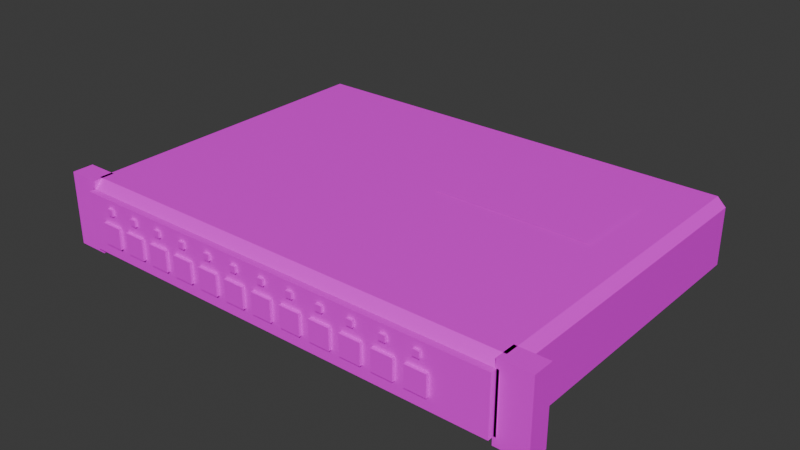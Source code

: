 # Source: Router.blend  (saved by Blender 5.2.45; exported with 4.5.12 LTS)
import bpy
from mathutils import Matrix  # noqa: F401  (used for matrix-valued properties, if any)

bpy.ops.wm.read_factory_settings(use_empty=True)
scene = bpy.context.scene
scene.name = 'Scene'

# ---- collections
col_collection = bpy.data.collections.new('Collection'); scene.collection.children.link(col_collection)

# ---- images (referenced by path relative to the original .blend; pixels are not part of the script)
import os
ASSET_DIR = os.environ.get("B2B_ASSET_DIR", "")  # directory of the original .blend (textures are referenced by path, not embedded)
HERE = os.path.dirname(os.path.abspath(__file__))  # packed textures are extracted next to this script under _unpacked/

def load_image(name, relpath, width, height, colorspace="sRGB"):
    """Load a texture the original file referenced (path relative to the .blend, or extracted next to this script)."""
    p = next((c for c in (os.path.join(HERE, relpath), os.path.join(ASSET_DIR, relpath)) if relpath and os.path.exists(c)), "")
    if p:
        img = bpy.data.images.load(p, check_existing=True)
        img.name = name
    else:  # same state as the original file: an image datablock whose file is absent (Cycles renders it pink)
        img = bpy.data.images.new(name, width, height)
        img.source = "FILE"
        img.filepath = "//" + (relpath or name)
    img.colorspace_settings.name = colorspace
    return img
img_metal_painted_png = load_image('Metal_Painted.png', 'Metal_Painted.png', 1024, 1024, 'sRGB')
img_plastic_black_png = load_image('Plastic_Black.png', 'Plastic_Black.png', 1024, 1024, 'sRGB')
img_plastic_grey_png = load_image('Plastic_Grey.png', 'Plastic_Grey.png', 1024, 1024, 'sRGB')
img_led_amber_png = load_image('LED_Amber.png', 'LED_Amber.png', 1024, 1024, 'sRGB')
img_led_green_png = load_image('LED_Green.png', 'LED_Green.png', 1024, 1024, 'sRGB')
img_metal_brushed_png = load_image('Metal_Brushed.png', 'Metal_Brushed.png', 1024, 1024, 'sRGB')
img_paper_png = load_image('Paper.png', 'Paper.png', 1024, 1024, 'sRGB')

# ---- materials (node trees are filled in below, after node groups)
mat_metal_painted = bpy.data.materials.new('Metal_Painted')
mat_plastic_black = bpy.data.materials.new('Plastic_Black')
mat_plastic_grey = bpy.data.materials.new('Plastic_Grey')
mat_led_amber = bpy.data.materials.new('LED_Amber')
mat_led_green = bpy.data.materials.new('LED_Green')
mat_metal_brushed = bpy.data.materials.new('Metal_Brushed')
mat_paper = bpy.data.materials.new('Paper')

# ---- material node trees
mat_metal_painted.use_nodes = True; mat_metal_painted.node_tree.nodes.clear()
_N = mat_metal_painted.node_tree.nodes; _L = mat_metal_painted.node_tree.links
n0 = _N.new('ShaderNodeBsdfPrincipled'); n0.name = 'Principled BSDF'; n0.location = (-200, 100)
n0.inputs[10].default_value = 0.005
n1 = _N.new('ShaderNodeOutputMaterial'); n1.name = 'Material Output'; n1.location = (200, 100)
n2 = _N.new('ShaderNodeTexImage'); n2.name = 'Image Texture'; n2.location = (0, 0)
n2.image = img_metal_painted_png
n2.interpolation = 'Closest'
_L.new(n0.outputs[0], n1.inputs[0])
_L.new(n2.outputs[0], n0.inputs[0])
n1.is_active_output = True
mat_plastic_black.use_nodes = True; mat_plastic_black.node_tree.nodes.clear()
_N = mat_plastic_black.node_tree.nodes; _L = mat_plastic_black.node_tree.links
n0 = _N.new('ShaderNodeBsdfPrincipled'); n0.name = 'Principled BSDF'; n0.location = (-200, 100)
n0.inputs[10].default_value = 0.005
n1 = _N.new('ShaderNodeOutputMaterial'); n1.name = 'Material Output'; n1.location = (200, 100)
n2 = _N.new('ShaderNodeTexImage'); n2.name = 'Image Texture'; n2.location = (0, 0)
n2.image = img_plastic_black_png
n2.interpolation = 'Closest'
_L.new(n0.outputs[0], n1.inputs[0])
_L.new(n2.outputs[0], n0.inputs[0])
n1.is_active_output = True
mat_plastic_grey.use_nodes = True; mat_plastic_grey.node_tree.nodes.clear()
_N = mat_plastic_grey.node_tree.nodes; _L = mat_plastic_grey.node_tree.links
n0 = _N.new('ShaderNodeBsdfPrincipled'); n0.name = 'Principled BSDF'; n0.location = (-200, 100)
n0.inputs[10].default_value = 0.005
n1 = _N.new('ShaderNodeOutputMaterial'); n1.name = 'Material Output'; n1.location = (200, 100)
n2 = _N.new('ShaderNodeTexImage'); n2.name = 'Image Texture'; n2.location = (0, 0)
n2.image = img_plastic_grey_png
n2.interpolation = 'Closest'
_L.new(n0.outputs[0], n1.inputs[0])
_L.new(n2.outputs[0], n0.inputs[0])
n1.is_active_output = True
mat_led_amber.use_nodes = True; mat_led_amber.node_tree.nodes.clear()
_N = mat_led_amber.node_tree.nodes; _L = mat_led_amber.node_tree.links
n0 = _N.new('ShaderNodeBsdfPrincipled'); n0.name = 'Principled BSDF'; n0.location = (-200, 100)
n0.inputs[10].default_value = 0.005
n1 = _N.new('ShaderNodeOutputMaterial'); n1.name = 'Material Output'; n1.location = (200, 100)
n2 = _N.new('ShaderNodeTexImage'); n2.name = 'Image Texture'; n2.location = (0, 0)
n2.image = img_led_amber_png
n2.interpolation = 'Closest'
_L.new(n0.outputs[0], n1.inputs[0])
_L.new(n2.outputs[0], n0.inputs[0])
n1.is_active_output = True
mat_led_green.use_nodes = True; mat_led_green.node_tree.nodes.clear()
_N = mat_led_green.node_tree.nodes; _L = mat_led_green.node_tree.links
n0 = _N.new('ShaderNodeBsdfPrincipled'); n0.name = 'Principled BSDF'; n0.location = (-200, 100)
n0.inputs[10].default_value = 0.005
n1 = _N.new('ShaderNodeOutputMaterial'); n1.name = 'Material Output'; n1.location = (200, 100)
n2 = _N.new('ShaderNodeTexImage'); n2.name = 'Image Texture'; n2.location = (0, 0)
n2.image = img_led_green_png
n2.interpolation = 'Closest'
_L.new(n0.outputs[0], n1.inputs[0])
_L.new(n2.outputs[0], n0.inputs[0])
n1.is_active_output = True
mat_metal_brushed.use_nodes = True; mat_metal_brushed.node_tree.nodes.clear()
_N = mat_metal_brushed.node_tree.nodes; _L = mat_metal_brushed.node_tree.links
n0 = _N.new('ShaderNodeBsdfPrincipled'); n0.name = 'Principled BSDF'; n0.location = (-200, 100)
n0.inputs[10].default_value = 0.005
n1 = _N.new('ShaderNodeOutputMaterial'); n1.name = 'Material Output'; n1.location = (200, 100)
n2 = _N.new('ShaderNodeTexImage'); n2.name = 'Image Texture'; n2.location = (0, 0)
n2.image = img_metal_brushed_png
n2.interpolation = 'Closest'
_L.new(n0.outputs[0], n1.inputs[0])
_L.new(n2.outputs[0], n0.inputs[0])
n1.is_active_output = True
mat_paper.use_nodes = True; mat_paper.node_tree.nodes.clear()
_N = mat_paper.node_tree.nodes; _L = mat_paper.node_tree.links
n0 = _N.new('ShaderNodeBsdfPrincipled'); n0.name = 'Principled BSDF'; n0.location = (-200, 100)
n0.inputs[10].default_value = 0.005
n1 = _N.new('ShaderNodeOutputMaterial'); n1.name = 'Material Output'; n1.location = (200, 100)
n2 = _N.new('ShaderNodeTexImage'); n2.name = 'Image Texture'; n2.location = (0, 0)
n2.image = img_paper_png
n2.interpolation = 'Closest'
_L.new(n0.outputs[0], n1.inputs[0])
_L.new(n2.outputs[0], n0.inputs[0])
n1.is_active_output = True

# ---- world
world_world = bpy.data.worlds.new('World'); scene.world = world_world
world_world.use_nodes = True; world_world.node_tree.nodes.clear()
_N = world_world.node_tree.nodes; _L = world_world.node_tree.links
n0 = _N.new('ShaderNodeOutputWorld'); n0.name = 'World Output'; n0.location = (200, 100)
n1 = _N.new('ShaderNodeBackground'); n1.name = 'Background'; n1.location = (-200, 100)
n1.inputs[0].default_value = (0.05088, 0.05088, 0.05088, 1.0)
_L.new(n1.outputs[0], n0.inputs[0])
n0.is_active_output = True
world_world.color = (0.05088, 0.05088, 0.05088)
world_world.sun_shadow_jitter_overblur = 0.0

# ---- meshes
me_router = bpy.data.meshes.new('Router')
me_router.from_pydata([(-0.21, -0.16, 0.027), (0.21, -0.16, 0.027), (0.21, -0.166, 0.027), (-0.21, -0.166, 0.027), (-0.21, -0.16, -0.027), (0.21, -0.16, -0.027), (0.21, -0.166, -0.027), (-0.21, -0.166, -0.027), (-0.22, -0.152, -0.027), (-0.212, -0.152, -0.035), (-0.212, -0.16, -0.027), (0.22, -0.152, -0.027), (0.212, -0.16, -0.027), (0.212, -0.152, -0.035), (0.212, 0.16, -0.027), (0.22, 0.152, -0.027), (0.212, 0.152, -0.035), (-0.22, 0.152, -0.027), (-0.212, 0.16, -0.027), (-0.212, 0.152, -0.035), (-0.22, -0.152, 0.027), (-0.212, -0.16, 0.027), (-0.212, -0.152, 0.035), (0.212, -0.16, 0.027), (0.22, -0.152, 0.027), (0.212, -0.152, 0.035), (0.22, 0.152, 0.027), (0.212, 0.16, 0.027), (0.212, 0.152, 0.035), (-0.22, 0.152, 0.027), (-0.212, 0.152, 0.035), (-0.212, 0.16, 0.027), (-0.19, -0.169, -0.015), (-0.17, -0.169, -0.015), (-0.17, -0.165, -0.015), (-0.19, -0.165, -0.015), (-0.19, -0.169, 0.005), (-0.17, -0.169, 0.005), (-0.17, -0.165, 0.005), (-0.19, -0.165, 0.005), (-0.183, -0.1685, 0.014), (-0.177, -0.1685, 0.014), (-0.177, -0.1655, 0.014), (-0.183, -0.1655, 0.014), (-0.183, -0.1685, 0.02), (-0.177, -0.1685, 0.02), (-0.177, -0.1655, 0.02), (-0.183, -0.1655, 0.02), (-0.16, -0.169, -0.015), (-0.14, -0.169, -0.015), (-0.14, -0.165, -0.015), (-0.16, -0.165, -0.015), (-0.16, -0.169, 0.005), (-0.14, -0.169, 0.005), (-0.14, -0.165, 0.005), (-0.16, -0.165, 0.005), (-0.153, -0.1685, 0.014), (-0.147, -0.1685, 0.014), (-0.147, -0.1655, 0.014), (-0.153, -0.1655, 0.014), (-0.153, -0.1685, 0.02), (-0.147, -0.1685, 0.02), (-0.147, -0.1655, 0.02), (-0.153, -0.1655, 0.02), (-0.13, -0.169, -0.015), (-0.11, -0.169, -0.015), (-0.11, -0.165, -0.015), (-0.13, -0.165, -0.015), (-0.13, -0.169, 0.005), (-0.11, -0.169, 0.005), (-0.11, -0.165, 0.005), (-0.13, -0.165, 0.005), (-0.123, -0.1685, 0.014), (-0.117, -0.1685, 0.014), (-0.117, -0.1655, 0.014), (-0.123, -0.1655, 0.014), (-0.123, -0.1685, 0.02), (-0.117, -0.1685, 0.02), (-0.117, -0.1655, 0.02), (-0.123, -0.1655, 0.02), (-0.1, -0.169, -0.015), (-0.08, -0.169, -0.015), (-0.08, -0.165, -0.015), (-0.1, -0.165, -0.015), (-0.1, -0.169, 0.005), (-0.08, -0.169, 0.005), (-0.08, -0.165, 0.005), (-0.1, -0.165, 0.005), (-0.093, -0.1685, 0.014), (-0.087, -0.1685, 0.014), (-0.087, -0.1655, 0.014), (-0.093, -0.1655, 0.014), (-0.093, -0.1685, 0.02), (-0.087, -0.1685, 0.02), (-0.087, -0.1655, 0.02), (-0.093, -0.1655, 0.02), (-0.07, -0.169, -0.015), (-0.05, -0.169, -0.015), (-0.05, -0.165, -0.015), (-0.07, -0.165, -0.015), (-0.07, -0.169, 0.005), (-0.05, -0.169, 0.005), (-0.05, -0.165, 0.005), (-0.07, -0.165, 0.005), (-0.063, -0.1685, 0.014), (-0.057, -0.1685, 0.014), (-0.057, -0.1655, 0.014), (-0.063, -0.1655, 0.014), (-0.063, -0.1685, 0.02), (-0.057, -0.1685, 0.02), (-0.057, -0.1655, 0.02), (-0.063, -0.1655, 0.02), (-0.04, -0.169, -0.015), (-0.02, -0.169, -0.015), (-0.02, -0.165, -0.015), (-0.04, -0.165, -0.015), (-0.04, -0.169, 0.005), (-0.02, -0.169, 0.005), (-0.02, -0.165, 0.005), (-0.04, -0.165, 0.005), (-0.033, -0.1685, 0.014), (-0.027, -0.1685, 0.014), (-0.027, -0.1655, 0.014), (-0.033, -0.1655, 0.014), (-0.033, -0.1685, 0.02), (-0.027, -0.1685, 0.02), (-0.027, -0.1655, 0.02), (-0.033, -0.1655, 0.02), (-0.01, -0.169, -0.015), (0.01, -0.169, -0.015), (0.01, -0.165, -0.015), (-0.01, -0.165, -0.015), (-0.01, -0.169, 0.005), (0.01, -0.169, 0.005), (0.01, -0.165, 0.005), (-0.01, -0.165, 0.005), (-0.003, -0.1685, 0.014), (0.003, -0.1685, 0.014), (0.003, -0.1655, 0.014), (-0.003, -0.1655, 0.014), (-0.003, -0.1685, 0.02), (0.003, -0.1685, 0.02), (0.003, -0.1655, 0.02), (-0.003, -0.1655, 0.02), (0.02, -0.169, -0.015), (0.04, -0.169, -0.015), (0.04, -0.165, -0.015), (0.02, -0.165, -0.015), (0.02, -0.169, 0.005), (0.04, -0.169, 0.005), (0.04, -0.165, 0.005), (0.02, -0.165, 0.005), (0.027, -0.1685, 0.014), (0.033, -0.1685, 0.014), (0.033, -0.1655, 0.014), (0.027, -0.1655, 0.014), (0.027, -0.1685, 0.02), (0.033, -0.1685, 0.02), (0.033, -0.1655, 0.02), (0.027, -0.1655, 0.02), (0.05, -0.169, -0.015), (0.07, -0.169, -0.015), (0.07, -0.165, -0.015), (0.05, -0.165, -0.015), (0.05, -0.169, 0.005), (0.07, -0.169, 0.005), (0.07, -0.165, 0.005), (0.05, -0.165, 0.005), (0.057, -0.1685, 0.014), (0.063, -0.1685, 0.014), (0.063, -0.1655, 0.014), (0.057, -0.1655, 0.014), (0.057, -0.1685, 0.02), (0.063, -0.1685, 0.02), (0.063, -0.1655, 0.02), (0.057, -0.1655, 0.02), (0.08, -0.169, -0.015), (0.1, -0.169, -0.015), (0.1, -0.165, -0.015), (0.08, -0.165, -0.015), (0.08, -0.169, 0.005), (0.1, -0.169, 0.005), (0.1, -0.165, 0.005), (0.08, -0.165, 0.005), (0.087, -0.1685, 0.014), (0.093, -0.1685, 0.014), (0.093, -0.1655, 0.014), (0.087, -0.1655, 0.014), (0.087, -0.1685, 0.02), (0.093, -0.1685, 0.02), (0.093, -0.1655, 0.02), (0.087, -0.1655, 0.02), (0.11, -0.169, -0.015), (0.13, -0.169, -0.015), (0.13, -0.165, -0.015), (0.11, -0.165, -0.015), (0.11, -0.169, 0.005), (0.13, -0.169, 0.005), (0.13, -0.165, 0.005), (0.11, -0.165, 0.005), (0.117, -0.1685, 0.014), (0.123, -0.1685, 0.014), (0.123, -0.1655, 0.014), (0.117, -0.1655, 0.014), (0.117, -0.1685, 0.02), (0.123, -0.1685, 0.02), (0.123, -0.1655, 0.02), (0.117, -0.1655, 0.02), (0.14, -0.169, -0.015), (0.16, -0.169, -0.015), (0.16, -0.165, -0.015), (0.14, -0.165, -0.015), (0.14, -0.169, 0.005), (0.16, -0.169, 0.005), (0.16, -0.165, 0.005), (0.14, -0.165, 0.005), (0.147, -0.1685, 0.014), (0.153, -0.1685, 0.014), (0.153, -0.1655, 0.014), (0.147, -0.1655, 0.014), (0.147, -0.1685, 0.02), (0.153, -0.1685, 0.02), (0.153, -0.1655, 0.02), (0.147, -0.1655, 0.02), (-0.239, -0.16, -0.035), (-0.209, -0.16, -0.035), (-0.209, -0.14, -0.035), (-0.239, -0.14, -0.035), (-0.239, -0.16, 0.035), (-0.209, -0.16, 0.035), (-0.209, -0.14, 0.035), (-0.239, -0.14, 0.035), (0.209, -0.16, -0.035), (0.239, -0.16, -0.035), (0.239, -0.14, -0.035), (0.209, -0.14, -0.035), (0.209, -0.16, 0.035), (0.239, -0.16, 0.035), (0.239, -0.14, 0.035), (0.209, -0.14, 0.035), (0.025, 0.09, 0.0355), (0.175, 0.09, 0.0355), (0.175, 0.01, 0.0355), (0.025, 0.01, 0.0355)], [], [(4, 0, 1, 5), (6, 2, 3, 7), (3, 2, 1, 0), (4, 5, 6, 7), (7, 3, 0, 4), (5, 1, 2, 6), (8, 9, 10), (11, 12, 13), (14, 15, 16), (17, 18, 19), (20, 21, 22), (23, 24, 25), (26, 27, 28), (29, 30, 31), (8, 17, 19, 9), (18, 14, 16, 19), (15, 11, 13, 16), (12, 10, 9, 13), (29, 20, 22, 30), (21, 23, 25, 22), (24, 26, 28, 25), (27, 31, 30, 28), (11, 24, 23, 12), (20, 8, 10, 21), (14, 27, 26, 15), (17, 29, 31, 18), (8, 20, 29, 17), (19, 16, 13, 9), (12, 23, 21, 10), (15, 26, 24, 11), (18, 31, 27, 14), (22, 25, 28, 30), (35, 34, 33, 32), (36, 37, 38, 39), (33, 37, 36, 32), (34, 38, 37, 33), (35, 39, 38, 34), (32, 36, 39, 35), (43, 42, 41, 40), (44, 45, 46, 47), (41, 45, 44, 40), (42, 46, 45, 41), (43, 47, 46, 42), (40, 44, 47, 43), (51, 50, 49, 48), (52, 53, 54, 55), (49, 53, 52, 48), (50, 54, 53, 49), (51, 55, 54, 50), (48, 52, 55, 51), (59, 58, 57, 56), (60, 61, 62, 63), (57, 61, 60, 56), (58, 62, 61, 57), (59, 63, 62, 58), (56, 60, 63, 59), (67, 66, 65, 64), (68, 69, 70, 71), (65, 69, 68, 64), (66, 70, 69, 65), (67, 71, 70, 66), (64, 68, 71, 67), (75, 74, 73, 72), (76, 77, 78, 79), (73, 77, 76, 72), (74, 78, 77, 73), (75, 79, 78, 74), (72, 76, 79, 75), (83, 82, 81, 80), (84, 85, 86, 87), (81, 85, 84, 80), (82, 86, 85, 81), (83, 87, 86, 82), (80, 84, 87, 83), (91, 90, 89, 88), (92, 93, 94, 95), (89, 93, 92, 88), (90, 94, 93, 89), (91, 95, 94, 90), (88, 92, 95, 91), (99, 98, 97, 96), (100, 101, 102, 103), (97, 101, 100, 96), (98, 102, 101, 97), (99, 103, 102, 98), (96, 100, 103, 99), (107, 106, 105, 104), (108, 109, 110, 111), (105, 109, 108, 104), (106, 110, 109, 105), (107, 111, 110, 106), (104, 108, 111, 107), (115, 114, 113, 112), (116, 117, 118, 119), (113, 117, 116, 112), (114, 118, 117, 113), (115, 119, 118, 114), (112, 116, 119, 115), (123, 122, 121, 120), (124, 125, 126, 127), (121, 125, 124, 120), (122, 126, 125, 121), (123, 127, 126, 122), (120, 124, 127, 123), (131, 130, 129, 128), (132, 133, 134, 135), (129, 133, 132, 128), (130, 134, 133, 129), (131, 135, 134, 130), (128, 132, 135, 131), (139, 138, 137, 136), (140, 141, 142, 143), (137, 141, 140, 136), (138, 142, 141, 137), (139, 143, 142, 138), (136, 140, 143, 139), (147, 146, 145, 144), (148, 149, 150, 151), (145, 149, 148, 144), (146, 150, 149, 145), (147, 151, 150, 146), (144, 148, 151, 147), (155, 154, 153, 152), (156, 157, 158, 159), (153, 157, 156, 152), (154, 158, 157, 153), (155, 159, 158, 154), (152, 156, 159, 155), (163, 162, 161, 160), (164, 165, 166, 167), (161, 165, 164, 160), (162, 166, 165, 161), (163, 167, 166, 162), (160, 164, 167, 163), (171, 170, 169, 168), (172, 173, 174, 175), (169, 173, 172, 168), (170, 174, 173, 169), (171, 175, 174, 170), (168, 172, 175, 171), (179, 178, 177, 176), (180, 181, 182, 183), (177, 181, 180, 176), (178, 182, 181, 177), (179, 183, 182, 178), (176, 180, 183, 179), (187, 186, 185, 184), (188, 189, 190, 191), (185, 189, 188, 184), (186, 190, 189, 185), (187, 191, 190, 186), (184, 188, 191, 187), (195, 194, 193, 192), (196, 197, 198, 199), (193, 197, 196, 192), (194, 198, 197, 193), (195, 199, 198, 194), (192, 196, 199, 195), (203, 202, 201, 200), (204, 205, 206, 207), (201, 205, 204, 200), (202, 206, 205, 201), (203, 207, 206, 202), (200, 204, 207, 203), (211, 210, 209, 208), (212, 213, 214, 215), (209, 213, 212, 208), (210, 214, 213, 209), (211, 215, 214, 210), (208, 212, 215, 211), (219, 218, 217, 216), (220, 221, 222, 223), (217, 221, 220, 216), (218, 222, 221, 217), (219, 223, 222, 218), (216, 220, 223, 219), (227, 226, 225, 224), (228, 229, 230, 231), (225, 229, 228, 224), (226, 230, 229, 225), (227, 231, 230, 226), (224, 228, 231, 227), (235, 234, 233, 232), (236, 237, 238, 239), (233, 237, 236, 232), (234, 238, 237, 233), (235, 239, 238, 234), (232, 236, 239, 235), (241, 242, 243, 240)])
me_router.polygons.foreach_set('material_index', [1, 1, 1, 1, 1, 1, 0, 0, 0, 0, 0, 0, 0, 0, 0, 0, 0, 0, 0, 0, 0, 0, 0, 0, 0, 0, 0, 0, 0, 0, 0, 0, 2, 2, 2, 2, 2, 2, 3, 3, 3, 3, 3, 3, 2, 2, 2, 2, 2, 2, 4, 4, 4, 4, 4, 4, 2, 2, 2, 2, 2, 2, 4, 4, 4, 4, 4, 4, 2, 2, 2, 2, 2, 2, 4, 4, 4, 4, 4, 4, 2, 2, 2, 2, 2, 2, 3, 3, 3, 3, 3, 3, 2, 2, 2, 2, 2, 2, 4, 4, 4, 4, 4, 4, 2, 2, 2, 2, 2, 2, 4, 4, 4, 4, 4, 4, 2, 2, 2, 2, 2, 2, 4, 4, 4, 4, 4, 4, 2, 2, 2, 2, 2, 2, 3, 3, 3, 3, 3, 3, 2, 2, 2, 2, 2, 2, 4, 4, 4, 4, 4, 4, 2, 2, 2, 2, 2, 2, 4, 4, 4, 4, 4, 4, 2, 2, 2, 2, 2, 2, 4, 4, 4, 4, 4, 4, 5, 5, 5, 5, 5, 5, 5, 5, 5, 5, 5, 5, 6])
_uv = me_router.uv_layers.new(name='UVMap')
_uv.uv.foreach_set('vector', [0.525, -0.0675, 0.525, 0.0675, -0.525, 0.0675, -0.525, -0.0675, 0.525, -0.0675, 0.525, 0.0675, -0.525, 0.0675, -0.525, -0.0675, -0.525, -0.415, 0.525, -0.415, 0.525, -0.4, -0.525, -0.4, -0.525, -0.4, 0.525, -0.4, 0.525, -0.415, -0.525, -0.415, 0.415, -0.0675, 0.415, 0.0675, 0.4, 0.0675, 0.4, -0.0675, -0.4, -0.0675, -0.4, 0.0675, -0.415, 0.0675, -0.415, -0.0675, 0.2533, -0.045, 0.2533, -0.05833, 0.2667, -0.045, -0.2533, -0.045, -0.2667, -0.045, -0.2533, -0.05833, 0.2667, -0.045, 0.2533, -0.045, 0.2533, -0.05833, -0.2533, -0.045, -0.2667, -0.045, -0.2533, -0.05833, 0.2533, 0.045, 0.2667, 0.045, 0.2533, 0.05833, -0.2667, 0.045, -0.2533, 0.045, -0.2533, 0.05833, 0.2533, 0.045, 0.2667, 0.045, 0.2533, 0.05833, -0.2533, 0.045, -0.2533, 0.05833, -0.2667, 0.045, 0.2533, -0.045, -0.2533, -0.045, -0.2533, -0.05833, 0.2533, -0.05833, 0.3533, -0.045, -0.3533, -0.045, -0.3533, -0.05833, 0.3533, -0.05833, 0.2533, -0.045, -0.2533, -0.045, -0.2533, -0.05833, 0.2533, -0.05833, 0.3533, -0.045, -0.3533, -0.045, -0.3533, -0.05833, 0.3533, -0.05833, -0.2533, 0.045, 0.2533, 0.045, 0.2533, 0.05833, -0.2533, 0.05833, -0.3533, 0.045, 0.3533, 0.045, 0.3533, 0.05833, -0.3533, 0.05833, -0.2533, 0.045, 0.2533, 0.045, 0.2533, 0.05833, -0.2533, 0.05833, -0.3533, 0.045, 0.3533, 0.045, 0.3533, 0.05833, -0.3533, 0.05833, -0.2533, -0.045, -0.2533, 0.045, -0.2667, 0.045, -0.2667, -0.045, 0.2533, 0.045, 0.2533, -0.045, 0.2667, -0.045, 0.2667, 0.045, 0.2667, -0.045, 0.2667, 0.045, 0.2533, 0.045, 0.2533, -0.045, -0.2533, -0.045, -0.2533, 0.045, -0.2667, 0.045, -0.2667, -0.045, 0.2533, -0.045, 0.2533, 0.045, -0.2533, 0.045, -0.2533, -0.045, -0.3533, 0.2533, 0.3533, 0.2533, 0.3533, -0.2533, -0.3533, -0.2533, 0.3533, -0.045, 0.3533, 0.045, -0.3533, 0.045, -0.3533, -0.045, 0.2533, -0.045, 0.2533, 0.045, -0.2533, 0.045, -0.2533, -0.045, 0.3533, -0.045, 0.3533, 0.045, -0.3533, 0.045, -0.3533, -0.045, -0.3533, -0.2533, 0.3533, -0.2533, 0.3533, 0.2533, -0.3533, 0.2533, -0.475, -0.4125, -0.425, -0.4125, -0.425, -0.4225, -0.475, -0.4225, -0.475, -0.4225, -0.425, -0.4225, -0.425, -0.4125, -0.475, -0.4125, -0.425, -0.0375, -0.425, 0.0125, -0.475, 0.0125, -0.475, -0.0375, -0.4125, -0.0375, -0.4125, 0.0125, -0.4225, 0.0125, -0.4225, -0.0375, 0.475, -0.0375, 0.475, 0.0125, 0.425, 0.0125, 0.425, -0.0375, 0.4225, -0.0375, 0.4225, 0.0125, 0.4125, 0.0125, 0.4125, -0.0375, -0.183, -0.1655, -0.177, -0.1655, -0.177, -0.1685, -0.183, -0.1685, -0.183, -0.1685, -0.177, -0.1685, -0.177, -0.1655, -0.183, -0.1655, -0.177, 0.014, -0.177, 0.02, -0.183, 0.02, -0.183, 0.014, -0.1655, 0.014, -0.1655, 0.02, -0.1685, 0.02, -0.1685, 0.014, 0.183, 0.014, 0.183, 0.02, 0.177, 0.02, 0.177, 0.014, 0.1685, 0.014, 0.1685, 0.02, 0.1655, 0.02, 0.1655, 0.014, -0.4, -0.4125, -0.35, -0.4125, -0.35, -0.4225, -0.4, -0.4225, -0.4, -0.4225, -0.35, -0.4225, -0.35, -0.4125, -0.4, -0.4125, -0.35, -0.0375, -0.35, 0.0125, -0.4, 0.0125, -0.4, -0.0375, -0.4125, -0.0375, -0.4125, 0.0125, -0.4225, 0.0125, -0.4225, -0.0375, 0.4, -0.0375, 0.4, 0.0125, 0.35, 0.0125, 0.35, -0.0375, 0.4225, -0.0375, 0.4225, 0.0125, 0.4125, 0.0125, 0.4125, -0.0375, -0.153, -0.1655, -0.147, -0.1655, -0.147, -0.1685, -0.153, -0.1685, -0.153, -0.1685, -0.147, -0.1685, -0.147, -0.1655, -0.153, -0.1655, -0.147, 0.014, -0.147, 0.02, -0.153, 0.02, -0.153, 0.014, -0.1655, 0.014, -0.1655, 0.02, -0.1685, 0.02, -0.1685, 0.014, 0.153, 0.014, 0.153, 0.02, 0.147, 0.02, 0.147, 0.014, 0.1685, 0.014, 0.1685, 0.02, 0.1655, 0.02, 0.1655, 0.014, -0.325, -0.4125, -0.275, -0.4125, -0.275, -0.4225, -0.325, -0.4225, -0.325, -0.4225, -0.275, -0.4225, -0.275, -0.4125, -0.325, -0.4125, -0.275, -0.0375, -0.275, 0.0125, -0.325, 0.0125, -0.325, -0.0375, -0.4125, -0.0375, -0.4125, 0.0125, -0.4225, 0.0125, -0.4225, -0.0375, 0.325, -0.0375, 0.325, 0.0125, 0.275, 0.0125, 0.275, -0.0375, 0.4225, -0.0375, 0.4225, 0.0125, 0.4125, 0.0125, 0.4125, -0.0375, -0.123, -0.1655, -0.117, -0.1655, -0.117, -0.1685, -0.123, -0.1685, -0.123, -0.1685, -0.117, -0.1685, -0.117, -0.1655, -0.123, -0.1655, -0.117, 0.014, -0.117, 0.02, -0.123, 0.02, -0.123, 0.014, -0.1655, 0.014, -0.1655, 0.02, -0.1685, 0.02, -0.1685, 0.014, 0.123, 0.014, 0.123, 0.02, 0.117, 0.02, 0.117, 0.014, 0.1685, 0.014, 0.1685, 0.02, 0.1655, 0.02, 0.1655, 0.014, -0.25, -0.4125, -0.2, -0.4125, -0.2, -0.4225, -0.25, -0.4225, -0.25, -0.4225, -0.2, -0.4225, -0.2, -0.4125, -0.25, -0.4125, -0.2, -0.0375, -0.2, 0.0125, -0.25, 0.0125, -0.25, -0.0375, -0.4125, -0.0375, -0.4125, 0.0125, -0.4225, 0.0125, -0.4225, -0.0375, 0.25, -0.0375, 0.25, 0.0125, 0.2, 0.0125, 0.2, -0.0375, 0.4225, -0.0375, 0.4225, 0.0125, 0.4125, 0.0125, 0.4125, -0.0375, -0.093, -0.1655, -0.087, -0.1655, -0.087, -0.1685, -0.093, -0.1685, -0.093, -0.1685, -0.087, -0.1685, -0.087, -0.1655, -0.093, -0.1655, -0.087, 0.014, -0.087, 0.02, -0.093, 0.02, -0.093, 0.014, -0.1655, 0.014, -0.1655, 0.02, -0.1685, 0.02, -0.1685, 0.014, 0.093, 0.014, 0.093, 0.02, 0.087, 0.02, 0.087, 0.014, 0.1685, 0.014, 0.1685, 0.02, 0.1655, 0.02, 0.1655, 0.014, -0.175, -0.4125, -0.125, -0.4125, -0.125, -0.4225, -0.175, -0.4225, -0.175, -0.4225, -0.125, -0.4225, -0.125, -0.4125, -0.175, -0.4125, -0.125, -0.0375, -0.125, 0.0125, -0.175, 0.0125, -0.175, -0.0375, -0.4125, -0.0375, -0.4125, 0.0125, -0.4225, 0.0125, -0.4225, -0.0375, 0.175, -0.0375, 0.175, 0.0125, 0.125, 0.0125, 0.125, -0.0375, 0.4225, -0.0375, 0.4225, 0.0125, 0.4125, 0.0125, 0.4125, -0.0375, -0.063, -0.1655, -0.057, -0.1655, -0.057, -0.1685, -0.063, -0.1685, -0.063, -0.1685, -0.057, -0.1685, -0.057, -0.1655, -0.063, -0.1655, -0.057, 0.014, -0.057, 0.02, -0.063, 0.02, -0.063, 0.014, -0.1655, 0.014, -0.1655, 0.02, -0.1685, 0.02, -0.1685, 0.014, 0.063, 0.014, 0.063, 0.02, 0.057, 0.02, 0.057, 0.014, 0.1685, 0.014, 0.1685, 0.02, 0.1655, 0.02, 0.1655, 0.014, -0.1, -0.4125, -0.05, -0.4125, -0.05, -0.4225, -0.1, -0.4225, -0.1, -0.4225, -0.05, -0.4225, -0.05, -0.4125, -0.1, -0.4125, -0.05, -0.0375, -0.05, 0.0125, -0.1, 0.0125, -0.1, -0.0375, -0.4125, -0.0375, -0.4125, 0.0125, -0.4225, 0.0125, -0.4225, -0.0375, 0.1, -0.0375, 0.1, 0.0125, 0.05, 0.0125, 0.05, -0.0375, 0.4225, -0.0375, 0.4225, 0.0125, 0.4125, 0.0125, 0.4125, -0.0375, -0.033, -0.1655, -0.027, -0.1655, -0.027, -0.1685, -0.033, -0.1685, -0.033, -0.1685, -0.027, -0.1685, -0.027, -0.1655, -0.033, -0.1655, -0.027, 0.014, -0.027, 0.02, -0.033, 0.02, -0.033, 0.014, -0.1655, 0.014, -0.1655, 0.02, -0.1685, 0.02, -0.1685, 0.014, 0.033, 0.014, 0.033, 0.02, 0.027, 0.02, 0.027, 0.014, 0.1685, 0.014, 0.1685, 0.02, 0.1655, 0.02, 0.1655, 0.014, -0.025, -0.4125, 0.025, -0.4125, 0.025, -0.4225, -0.025, -0.4225, -0.025, -0.4225, 0.025, -0.4225, 0.025, -0.4125, -0.025, -0.4125, 0.025, -0.0375, 0.025, 0.0125, -0.025, 0.0125, -0.025, -0.0375, -0.4125, -0.0375, -0.4125, 0.0125, -0.4225, 0.0125, -0.4225, -0.0375, 0.025, -0.0375, 0.025, 0.0125, -0.025, 0.0125, -0.025, -0.0375, 0.4225, -0.0375, 0.4225, 0.0125, 0.4125, 0.0125, 0.4125, -0.0375, -0.003, -0.1655, 0.003, -0.1655, 0.003, -0.1685, -0.003, -0.1685, -0.003, -0.1685, 0.003, -0.1685, 0.003, -0.1655, -0.003, -0.1655, 0.003, 0.014, 0.003, 0.02, -0.003, 0.02, -0.003, 0.014, -0.1655, 0.014, -0.1655, 0.02, -0.1685, 0.02, -0.1685, 0.014, 0.003, 0.014, 0.003, 0.02, -0.003, 0.02, -0.003, 0.014, 0.1685, 0.014, 0.1685, 0.02, 0.1655, 0.02, 0.1655, 0.014, 0.05, -0.4125, 0.1, -0.4125, 0.1, -0.4225, 0.05, -0.4225, 0.05, -0.4225, 0.1, -0.4225, 0.1, -0.4125, 0.05, -0.4125, 0.1, -0.0375, 0.1, 0.0125, 0.05, 0.0125, 0.05, -0.0375, -0.4125, -0.0375, -0.4125, 0.0125, -0.4225, 0.0125, -0.4225, -0.0375, -0.05, -0.0375, -0.05, 0.0125, -0.1, 0.0125, -0.1, -0.0375, 0.4225, -0.0375, 0.4225, 0.0125, 0.4125, 0.0125, 0.4125, -0.0375, 0.027, -0.1655, 0.033, -0.1655, 0.033, -0.1685, 0.027, -0.1685, 0.027, -0.1685, 0.033, -0.1685, 0.033, -0.1655, 0.027, -0.1655, 0.033, 0.014, 0.033, 0.02, 0.027, 0.02, 0.027, 0.014, -0.1655, 0.014, -0.1655, 0.02, -0.1685, 0.02, -0.1685, 0.014, -0.027, 0.014, -0.027, 0.02, -0.033, 0.02, -0.033, 0.014, 0.1685, 0.014, 0.1685, 0.02, 0.1655, 0.02, 0.1655, 0.014, 0.125, -0.4125, 0.175, -0.4125, 0.175, -0.4225, 0.125, -0.4225, 0.125, -0.4225, 0.175, -0.4225, 0.175, -0.4125, 0.125, -0.4125, 0.175, -0.0375, 0.175, 0.0125, 0.125, 0.0125, 0.125, -0.0375, -0.4125, -0.0375, -0.4125, 0.0125, -0.4225, 0.0125, -0.4225, -0.0375, -0.125, -0.0375, -0.125, 0.0125, -0.175, 0.0125, -0.175, -0.0375, 0.4225, -0.0375, 0.4225, 0.0125, 0.4125, 0.0125, 0.4125, -0.0375, 0.057, -0.1655, 0.063, -0.1655, 0.063, -0.1685, 0.057, -0.1685, 0.057, -0.1685, 0.063, -0.1685, 0.063, -0.1655, 0.057, -0.1655, 0.063, 0.014, 0.063, 0.02, 0.057, 0.02, 0.057, 0.014, -0.1655, 0.014, -0.1655, 0.02, -0.1685, 0.02, -0.1685, 0.014, -0.057, 0.014, -0.057, 0.02, -0.063, 0.02, -0.063, 0.014, 0.1685, 0.014, 0.1685, 0.02, 0.1655, 0.02, 0.1655, 0.014, 0.2, -0.4125, 0.25, -0.4125, 0.25, -0.4225, 0.2, -0.4225, 0.2, -0.4225, 0.25, -0.4225, 0.25, -0.4125, 0.2, -0.4125, 0.25, -0.0375, 0.25, 0.0125, 0.2, 0.0125, 0.2, -0.0375, -0.4125, -0.0375, -0.4125, 0.0125, -0.4225, 0.0125, -0.4225, -0.0375, -0.2, -0.0375, -0.2, 0.0125, -0.25, 0.0125, -0.25, -0.0375, 0.4225, -0.0375, 0.4225, 0.0125, 0.4125, 0.0125, 0.4125, -0.0375, 0.087, -0.1655, 0.093, -0.1655, 0.093, -0.1685, 0.087, -0.1685, 0.087, -0.1685, 0.093, -0.1685, 0.093, -0.1655, 0.087, -0.1655, 0.093, 0.014, 0.093, 0.02, 0.087, 0.02, 0.087, 0.014, -0.1655, 0.014, -0.1655, 0.02, -0.1685, 0.02, -0.1685, 0.014, -0.087, 0.014, -0.087, 0.02, -0.093, 0.02, -0.093, 0.014, 0.1685, 0.014, 0.1685, 0.02, 0.1655, 0.02, 0.1655, 0.014, 0.275, -0.4125, 0.325, -0.4125, 0.325, -0.4225, 0.275, -0.4225, 0.275, -0.4225, 0.325, -0.4225, 0.325, -0.4125, 0.275, -0.4125, 0.325, -0.0375, 0.325, 0.0125, 0.275, 0.0125, 0.275, -0.0375, -0.4125, -0.0375, -0.4125, 0.0125, -0.4225, 0.0125, -0.4225, -0.0375, -0.275, -0.0375, -0.275, 0.0125, -0.325, 0.0125, -0.325, -0.0375, 0.4225, -0.0375, 0.4225, 0.0125, 0.4125, 0.0125, 0.4125, -0.0375, 0.117, -0.1655, 0.123, -0.1655, 0.123, -0.1685, 0.117, -0.1685, 0.117, -0.1685, 0.123, -0.1685, 0.123, -0.1655, 0.117, -0.1655, 0.123, 0.014, 0.123, 0.02, 0.117, 0.02, 0.117, 0.014, -0.1655, 0.014, -0.1655, 0.02, -0.1685, 0.02, -0.1685, 0.014, -0.117, 0.014, -0.117, 0.02, -0.123, 0.02, -0.123, 0.014, 0.1685, 0.014, 0.1685, 0.02, 0.1655, 0.02, 0.1655, 0.014, 0.35, -0.4125, 0.4, -0.4125, 0.4, -0.4225, 0.35, -0.4225, 0.35, -0.4225, 0.4, -0.4225, 0.4, -0.4125, 0.35, -0.4125, 0.4, -0.0375, 0.4, 0.0125, 0.35, 0.0125, 0.35, -0.0375, -0.4125, -0.0375, -0.4125, 0.0125, -0.4225, 0.0125, -0.4225, -0.0375, -0.35, -0.0375, -0.35, 0.0125, -0.4, 0.0125, -0.4, -0.0375, 0.4225, -0.0375, 0.4225, 0.0125, 0.4125, 0.0125, 0.4125, -0.0375, 0.147, -0.1655, 0.153, -0.1655, 0.153, -0.1685, 0.147, -0.1685, 0.147, -0.1685, 0.153, -0.1685, 0.153, -0.1655, 0.147, -0.1655, 0.153, 0.014, 0.153, 0.02, 0.147, 0.02, 0.147, 0.014, -0.1655, 0.014, -0.1655, 0.02, -0.1685, 0.02, -0.1685, 0.014, -0.147, 0.014, -0.147, 0.02, -0.153, 0.02, -0.153, 0.014, 0.1685, 0.014, 0.1685, 0.02, 0.1655, 0.02, 0.1655, 0.014, -0.478, -0.28, -0.418, -0.28, -0.418, -0.32, -0.478, -0.32, -0.478, -0.32, -0.418, -0.32, -0.418, -0.28, -0.478, -0.28, -0.418, -0.07, -0.418, 0.07, -0.478, 0.07, -0.478, -0.07, -0.28, -0.07, -0.28, 0.07, -0.32, 0.07, -0.32, -0.07, 0.478, -0.07, 0.478, 0.07, 0.418, 0.07, 0.418, -0.07, 0.32, -0.07, 0.32, 0.07, 0.28, 0.07, 0.28, -0.07, 0.418, -0.28, 0.478, -0.28, 0.478, -0.32, 0.418, -0.32, 0.418, -0.32, 0.478, -0.32, 0.478, -0.28, 0.418, -0.28, 0.478, -0.07, 0.478, 0.07, 0.418, 0.07, 0.418, -0.07, -0.28, -0.07, -0.28, 0.07, -0.32, 0.07, -0.32, -0.07, -0.418, -0.07, -0.418, 0.07, -0.478, 0.07, -0.478, -0.07, 0.32, -0.07, 0.32, 0.07, 0.28, 0.07, 0.28, -0.07, 1.0, 0.0, 1.0, 1.0, 0.0, 1.0, 0.0, 0.0])
me_router.materials.append(mat_metal_painted)
me_router.materials.append(mat_plastic_black)
me_router.materials.append(mat_plastic_grey)
me_router.materials.append(mat_led_amber)
me_router.materials.append(mat_led_green)
me_router.materials.append(mat_metal_brushed)
me_router.materials.append(mat_paper)
me_router.update()

# ---- objects
ob_router = bpy.data.objects.new('Router', me_router)

# ---- transforms, parenting, visibility, modifiers, constraints
ob_router.location = (0.0, 0.0, 0.0)

# ---- collection membership
scene.collection.objects.link(ob_router)

# ---- scene / render settings (as saved in the file)
scene.frame_start = 1; scene.frame_end = 250; scene.frame_set(1)
scene.render.engine = 'BLENDER_EEVEE_NEXT'
scene.render.bake_bias = 0.0
scene.render.bake_samples = 0
scene.render.compositor_device = 'GPU'
scene.eevee.use_volume_custom_range = False
scene.eevee.fast_gi_thickness_near = 0.1
scene.eevee.fast_gi_thickness_far = 0.0
scene.eevee.ray_tracing_options.screen_trace_thickness = 0.1
bpy.context.view_layer.update()

# ---- added for rendering (the .blend has no active camera and no usable light): camera, sun
cam_auto = bpy.data.cameras.new('AutoCamera')
cam_auto.lens = 50.0
cam_auto.sensor_width = 36.0
cam_auto.clip_end = 1000.0
ob_auto_camera = bpy.data.objects.new('AutoCamera', cam_auto)
scene.collection.objects.link(ob_auto_camera)
ob_auto_camera.location = (0.540837, -0.653505, 0.43292)
ob_auto_camera.rotation_euler = (1.09748, -7.21219e-08, 0.694738)
scene.camera = ob_auto_camera
light_auto_sun = bpy.data.lights.new('AutoSun', 'SUN')
light_auto_sun.energy = 3.0
light_auto_sun.angle = 0.0523599
ob_auto_sun = bpy.data.objects.new('AutoSun', light_auto_sun)
scene.collection.objects.link(ob_auto_sun)
ob_auto_sun.rotation_euler = (0.872665, 0.174533, 0.523599)
bpy.context.view_layer.update()
